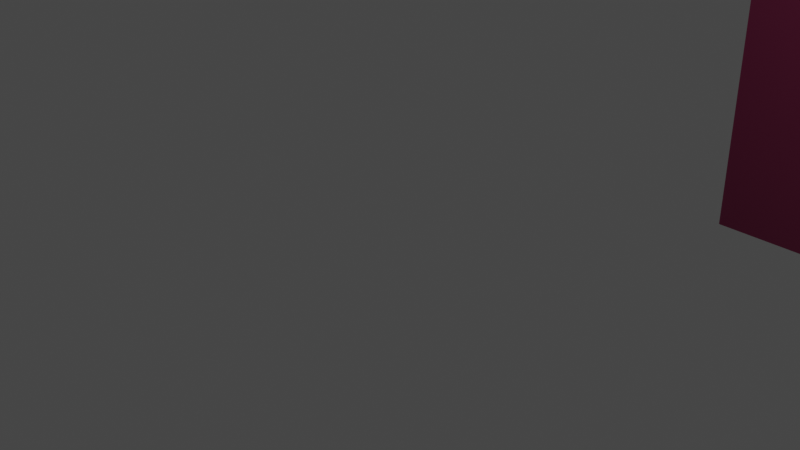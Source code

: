 # Source: Entrance.blend  (saved by Blender 3.5.10; exported with 4.5.12 LTS)
import bpy
from mathutils import Matrix  # noqa: F401  (used for matrix-valued properties, if any)

bpy.ops.wm.read_factory_settings(use_empty=True)
scene = bpy.context.scene
scene.name = 'Scene'

# ---- collections
col_collection = bpy.data.collections.new('Collection'); scene.collection.children.link(col_collection)

# ---- images (referenced by path relative to the original .blend; pixels are not part of the script)
import os
ASSET_DIR = os.environ.get("B2B_ASSET_DIR", "")  # directory of the original .blend (textures are referenced by path, not embedded)
HERE = os.path.dirname(os.path.abspath(__file__))  # packed textures are extracted next to this script under _unpacked/

def load_image(name, relpath, width, height, colorspace="sRGB"):
    """Load a texture the original file referenced (path relative to the .blend, or extracted next to this script)."""
    p = next((c for c in (os.path.join(HERE, relpath), os.path.join(ASSET_DIR, relpath)) if relpath and os.path.exists(c)), "")
    if p:
        img = bpy.data.images.load(p, check_existing=True)
        img.name = name
    else:  # same state as the original file: an image datablock whose file is absent (Cycles renders it pink)
        img = bpy.data.images.new(name, width, height)
        img.source = "FILE"
        img.filepath = "//" + (relpath or name)
    img.colorspace_settings.name = colorspace
    return img
img_light_brown_008_base_color_001 = load_image('light brown.008 Base Color.001', '', 2048, 2048, 'sRGB')

# ---- materials (node trees are filled in below, after node groups)
mat_light_brown_009 = bpy.data.materials.new('light brown.009')
mat_light_brown_009.use_transparent_shadow = False
mat_light_brown_009.diffuse_color = (0.3588, 0.1786, 0.1068, 1.0)
mat_light_brown_009.roughness = 0.5
mat_light_brown_005 = bpy.data.materials.new('light brown.005')
mat_light_brown_005.use_transparent_shadow = False
mat_light_brown_005.diffuse_color = (0.3588, 0.1786, 0.1068, 1.0)
mat_light_brown_005.roughness = 0.5
mat_light_brown_008 = bpy.data.materials.new('light brown.008')
mat_light_brown_008.use_transparent_shadow = False
mat_light_brown_008.diffuse_color = (0.3588, 0.1786, 0.1068, 1.0)
mat_light_brown_008.roughness = 0.5

# ---- material node trees
mat_light_brown_009.use_nodes = True; mat_light_brown_009.node_tree.nodes.clear()
_N = mat_light_brown_009.node_tree.nodes; _L = mat_light_brown_009.node_tree.links
n0 = _N.new('ShaderNodeBsdfPrincipled'); n0.name = 'Principled BSDF'; n0.location = (10, 300)
n0.distribution = 'GGX'
n0.subsurface_method = 'RANDOM_WALK_SKIN'
n0.inputs[3].default_value = 1.45
n0.inputs[27].default_value = (0.0, 0.0, 0.0, 1.0)
n0.inputs[28].default_value = 1.0
n1 = _N.new('ShaderNodeOutputMaterial'); n1.name = 'Material Output'; n1.location = (300, 300)
n2 = _N.new('ShaderNodeNormalMap'); n2.name = 'Normal Map'; n2.location = (-300, -300)
n2.label = 'Normal/Map'
n2.inputs[0].default_value = 0.0
n3 = _N.new('ShaderNodeRGB'); n3.name = 'RGB'; n3.location = (-280, 280)
n3.outputs[0].default_value = (0.1473, 0.01102, 0.05181, 1.0)
_L.new(n0.outputs[0], n1.inputs[0])
_L.new(n2.outputs[0], n0.inputs[5])
_L.new(n3.outputs[0], n0.inputs[0])
n1.is_active_output = True
mat_light_brown_005.use_nodes = True; mat_light_brown_005.node_tree.nodes.clear()
_N = mat_light_brown_005.node_tree.nodes; _L = mat_light_brown_005.node_tree.links
n0 = _N.new('ShaderNodeBsdfPrincipled'); n0.name = 'Principled BSDF'; n0.location = (10, 300)
n0.distribution = 'GGX'
n0.subsurface_method = 'RANDOM_WALK_SKIN'
n0.inputs[0].default_value = (0.1183, 0.1195, 0.04508, 1.0)
n0.inputs[3].default_value = 1.45
n0.inputs[27].default_value = (0.0, 0.0, 0.0, 1.0)
n0.inputs[28].default_value = 1.0
n1 = _N.new('ShaderNodeOutputMaterial'); n1.name = 'Material Output'; n1.location = (300, 300)
n2 = _N.new('ShaderNodeNormalMap'); n2.name = 'Normal Map'; n2.location = (-300, -300)
n2.label = 'Normal/Map'
n2.inputs[0].default_value = 0.0
_L.new(n0.outputs[0], n1.inputs[0])
_L.new(n2.outputs[0], n0.inputs[5])
n1.is_active_output = True
mat_light_brown_008.use_nodes = True; mat_light_brown_008.node_tree.nodes.clear()
_N = mat_light_brown_008.node_tree.nodes; _L = mat_light_brown_008.node_tree.links
n0 = _N.new('ShaderNodeBsdfPrincipled'); n0.name = 'Principled BSDF'; n0.location = (10, 300)
n0.distribution = 'GGX'
n0.subsurface_method = 'RANDOM_WALK_SKIN'
n0.inputs[3].default_value = 1.45
n0.inputs[27].default_value = (0.0, 0.0, 0.0, 1.0)
n0.inputs[28].default_value = 1.0
n1 = _N.new('ShaderNodeOutputMaterial'); n1.name = 'Material Output'; n1.location = (300, 300)
n2 = _N.new('ShaderNodeNormalMap'); n2.name = 'Normal Map'; n2.location = (-300, -300)
n2.label = 'Normal/Map'
n2.inputs[0].default_value = 0.0
n3 = _N.new('ShaderNodeTexImage'); n3.name = 'Image Texture.001'; n3.location = (0, 0)
n3.image = img_light_brown_008_base_color_001
n4 = _N.new('ShaderNodeRGB'); n4.name = 'RGB'; n4.location = (-280, 280)
n4.outputs[0].default_value = (0.1195, 0.09951, 0.0402, 1.0)
_L.new(n0.outputs[0], n1.inputs[0])
_L.new(n2.outputs[0], n0.inputs[5])
_L.new(n4.outputs[0], n0.inputs[0])
n1.is_active_output = True

# ---- world
world_world = bpy.data.worlds.new('World'); scene.world = world_world
world_world.use_nodes = True; world_world.node_tree.nodes.clear()
_N = world_world.node_tree.nodes; _L = world_world.node_tree.links
n0 = _N.new('ShaderNodeOutputWorld'); n0.name = 'World Output'; n0.location = (300, 300)
n1 = _N.new('ShaderNodeBackground'); n1.name = 'Background'; n1.location = (10, 300)
n1.inputs[0].default_value = (0.05088, 0.05088, 0.05088, 1.0)
_L.new(n1.outputs[0], n0.inputs[0])
n0.is_active_output = True
world_world.color = (0.05088, 0.05088, 0.05088)
world_world.use_sun_shadow = False
world_world.sun_shadow_jitter_overblur = 0.0

# ---- cameras
cam_camera = bpy.data.cameras.new('Camera')
cam_camera.clip_end = 100.0
cam_camera.ortho_scale = 7.314

# ---- lights
light_light = bpy.data.lights.new('Light', 'POINT')
light_light.transmission_factor = 0.0
light_light.energy = 1000.0
light_light.shadow_soft_size = 0.1
light_light.shadow_maximum_resolution = 0.006
light_light.use_absolute_resolution = True

# ---- meshes
me_cube = bpy.data.meshes.new('Cube')
me_cube.from_pydata([(1.0, -9.0, -0.4795), (1.0, -9.0, -2.48), (1.0, -11.0, -0.4795), (1.0, -11.0, -2.48), (-1.0, -9.0, -0.4795), (-1.0, -9.0, -2.48), (-1.0, -11.0, -0.4795), (-1.0, -11.0, -2.48), (-1.0, 9.0, -2.48), (-1.0, 9.0, -0.4795), (-1.0, 11.0, -2.48), (-1.0, 11.0, -0.4795), (1.0, 9.0, -2.48), (1.0, 9.0, -0.4795), (1.0, 11.0, -2.48), (1.0, 11.0, -0.4795), (1.0, -10.94, -0.4), (-1.0, -10.94, -0.4), (1.0, -9.06, -0.4172), (-1.0, -9.06, -0.4172), (-1.0, 9.06, -0.4172), (-1.0, 10.94, -0.4), (1.0, 10.94, -0.4), (1.0, 9.06, -0.4172), (-1.0, 10.5, -0.06644), (-1.0, 9.623, 0.2229), (-1.0, 8.375, 0.4662), (-1.0, 6.821, 0.6617), (-1.0, 5.034, 0.8084), (-1.0, 3.084, 0.9059), (-1.0, 1.038, 0.9546), (-1.0, -1.038, 0.9546), (-1.0, -3.084, 0.9059), (-1.0, -5.034, 0.8084), (-1.0, -6.821, 0.6617), (-1.0, -8.375, 0.4662), (-1.0, -9.623, 0.2229), (-1.0, -10.5, -0.06644), (-1.0, -8.679, -0.128), (-1.0, -7.941, 0.1165), (-1.0, -6.907, 0.318), (-1.0, -5.632, 0.4784), (-1.0, -4.165, 0.5986), (-1.0, -2.557, 0.679), (-1.0, -0.8622, 0.7193), (-1.0, 0.8622, 0.7193), (-1.0, 2.557, 0.679), (-1.0, 4.165, 0.5986), (-1.0, 5.632, 0.4784), (-1.0, 6.907, 0.318), (-1.0, 7.941, 0.1165), (-1.0, 8.679, -0.128), (1.0, -8.679, -0.128), (1.0, -7.941, 0.1165), (1.0, -6.907, 0.318), (1.0, -5.632, 0.4784), (1.0, -4.165, 0.5986), (1.0, -2.557, 0.679), (1.0, -0.8622, 0.7193), (1.0, 0.8622, 0.7193), (1.0, 2.557, 0.679), (1.0, 4.165, 0.5986), (1.0, 5.632, 0.4784), (1.0, 6.907, 0.318), (1.0, 7.941, 0.1165), (1.0, 8.679, -0.128), (1.0, -10.5, -0.06644), (1.0, -9.623, 0.2229), (1.0, -8.375, 0.4662), (1.0, -6.821, 0.6617), (1.0, -5.034, 0.8084), (1.0, -3.084, 0.9059), (1.0, -1.038, 0.9546), (1.0, 1.038, 0.9546), (1.0, 3.084, 0.9059), (1.0, 5.034, 0.8084), (1.0, 6.821, 0.6617), (1.0, 8.375, 0.4662), (1.0, 9.623, 0.2229), (1.0, 10.5, -0.06644)], [], [(11, 9, 20, 21), (3, 2, 6, 7), (7, 6, 4, 5), (5, 1, 3, 7), (1, 0, 2, 3), (5, 4, 0, 1), (8, 9, 11, 10), (10, 11, 15, 14), (14, 15, 13, 12), (12, 13, 9, 8), (10, 14, 12, 8), (2, 0, 18, 16), (20, 23, 65, 51), (21, 20, 51, 24), (9, 13, 23, 20), (0, 4, 19, 18), (15, 11, 21, 22), (6, 2, 16, 17), (13, 15, 22, 23), (4, 6, 17, 19), (23, 22, 79, 65), (22, 21, 24, 79), (24, 51, 50, 25), (25, 50, 49, 26), (26, 49, 48, 27), (27, 48, 47, 28), (28, 47, 46, 29), (29, 46, 45, 30), (30, 45, 44, 31), (31, 44, 43, 32), (32, 43, 42, 33), (33, 42, 41, 34), (34, 41, 40, 35), (35, 40, 39, 36), (36, 39, 38, 37), (37, 38, 19, 17), (51, 65, 64, 50), (50, 64, 63, 49), (49, 63, 62, 48), (48, 62, 61, 47), (47, 61, 60, 46), (46, 60, 59, 45), (45, 59, 58, 44), (44, 58, 57, 43), (43, 57, 56, 42), (42, 56, 55, 41), (41, 55, 54, 40), (40, 54, 53, 39), (39, 53, 52, 38), (38, 52, 18, 19), (65, 79, 78, 64), (64, 78, 77, 63), (63, 77, 76, 62), (62, 76, 75, 61), (61, 75, 74, 60), (60, 74, 73, 59), (59, 73, 72, 58), (58, 72, 71, 57), (57, 71, 70, 56), (56, 70, 69, 55), (55, 69, 68, 54), (54, 68, 67, 53), (53, 67, 66, 52), (52, 66, 16, 18), (79, 24, 25, 78), (78, 25, 26, 77), (77, 26, 27, 76), (76, 27, 28, 75), (75, 28, 29, 74), (74, 29, 30, 73), (73, 30, 31, 72), (72, 31, 32, 71), (71, 32, 33, 70), (70, 33, 34, 69), (69, 34, 35, 68), (68, 35, 36, 67), (67, 36, 37, 66), (66, 37, 17, 16)])
_uv = me_cube.uv_layers.new(name='UVMap')
_uv.uv.foreach_set('vector', [0.625, 0.25, 0.625, 0.0, 0.625, 0.0, 0.625, 0.25, 0.375, 0.75, 0.625, 0.75, 0.625, 1.0, 0.375, 1.0, 0.375, 0.0, 0.625, 0.0, 0.625, 0.25, 0.375, 0.25, 0.125, 0.5, 0.375, 0.5, 0.375, 0.75, 0.125, 0.75, 0.375, 0.5, 0.625, 0.5, 0.625, 0.75, 0.375, 0.75, 0.375, 0.25, 0.625, 0.25, 0.625, 0.5, 0.375, 0.5, 0.375, 0.0, 0.625, 0.0, 0.625, 0.25, 0.375, 0.25, 0.375, 0.25, 0.625, 0.25, 0.625, 0.5, 0.375, 0.5, 0.375, 0.5, 0.625, 0.5, 0.625, 0.75, 0.375, 0.75, 0.375, 0.75, 0.625, 0.75, 0.625, 1.0, 0.375, 1.0, 0.125, 0.5, 0.375, 0.5, 0.375, 0.75, 0.125, 0.75, 0.625, 0.75, 0.625, 0.5, 0.625, 0.5, 0.625, 0.75, 0.625, 1.0, 0.625, 0.75, 0.625, 0.7333, 0.625, 0.95, 0.625, 0.25, 0.625, 0.0, 0.625, 0.01667, 0.625, 0.2333, 0.625, 1.0, 0.625, 0.75, 0.625, 0.75, 0.625, 1.0, 0.625, 0.5, 0.625, 0.25, 0.625, 0.25, 0.625, 0.5, 0.625, 0.5, 0.625, 0.25, 0.625, 0.25, 0.625, 0.5, 0.625, 1.0, 0.625, 0.75, 0.625, 0.75, 0.625, 1.0, 0.625, 0.75, 0.625, 0.5, 0.625, 0.5, 0.625, 0.75, 0.625, 0.25, 0.625, 0.0, 0.625, 0.0, 0.625, 0.25, 0.625, 0.75, 0.625, 0.5, 0.625, 0.5167, 0.625, 0.7333, 0.625, 0.5, 0.625, 0.25, 0.625, 0.3, 0.625, 0.5167, 0.625, 0.2333, 0.625, 0.01667, 0.625, 0.03333, 0.625, 0.2167, 0.625, 0.2167, 0.625, 0.03333, 0.625, 0.05, 0.625, 0.2, 0.625, 0.2, 0.625, 0.05, 0.625, 0.06667, 0.625, 0.1833, 0.625, 0.1833, 0.625, 0.06667, 0.625, 0.08333, 0.625, 0.1667, 0.625, 0.1667, 0.625, 0.08333, 0.625, 0.1, 0.625, 0.15, 0.625, 0.15, 0.625, 0.1, 0.625, 0.1167, 0.625, 0.1333, 0.625, 0.1333, 0.625, 0.1167, 0.625, 0.1333, 0.625, 0.1167, 0.625, 0.1167, 0.625, 0.1333, 0.625, 0.15, 0.625, 0.1, 0.625, 0.1, 0.625, 0.15, 0.625, 0.1667, 0.625, 0.08333, 0.625, 0.08333, 0.625, 0.1667, 0.625, 0.1833, 0.625, 0.06667, 0.625, 0.06667, 0.625, 0.1833, 0.625, 0.2, 0.625, 0.05, 0.625, 0.05, 0.625, 0.2, 0.625, 0.2167, 0.625, 0.03333, 0.625, 0.03333, 0.625, 0.2167, 0.625, 0.2333, 0.625, 0.01667, 0.625, 0.01667, 0.625, 0.2333, 0.625, 0.25, 0.625, 0.0, 0.625, 0.95, 0.625, 0.7333, 0.625, 0.7167, 0.625, 0.9, 0.625, 0.9, 0.625, 0.7167, 0.625, 0.7, 0.625, 0.85, 0.625, 0.85, 0.625, 0.7, 0.625, 0.6833, 0.625, 0.8, 0.625, 0.8, 0.625, 0.6833, 0.625, 0.6667, 0.625, 0.75, 0.625, 0.75, 0.625, 0.6667, 0.625, 0.65, 0.625, 0.7, 0.625, 0.7, 0.625, 0.65, 0.625, 0.6333, 0.625, 0.65, 0.625, 0.65, 0.625, 0.6333, 0.625, 0.6167, 0.625, 0.6, 0.625, 0.6, 0.625, 0.6167, 0.625, 0.6, 0.625, 0.55, 0.625, 0.55, 0.625, 0.6, 0.625, 0.5833, 0.625, 0.5, 0.625, 0.5, 0.625, 0.5833, 0.625, 0.5667, 0.625, 0.45, 0.625, 0.45, 0.625, 0.5667, 0.625, 0.55, 0.625, 0.4, 0.625, 0.4, 0.625, 0.55, 0.625, 0.5333, 0.625, 0.35, 0.625, 0.35, 0.625, 0.5333, 0.625, 0.5167, 0.625, 0.3, 0.625, 0.3, 0.625, 0.5167, 0.625, 0.5, 0.625, 0.25, 0.625, 0.7333, 0.625, 0.5167, 0.625, 0.5333, 0.625, 0.7167, 0.625, 0.7167, 0.625, 0.5333, 0.625, 0.55, 0.625, 0.7, 0.625, 0.7, 0.625, 0.55, 0.625, 0.5667, 0.625, 0.6833, 0.625, 0.6833, 0.625, 0.5667, 0.625, 0.5833, 0.625, 0.6667, 0.625, 0.6667, 0.625, 0.5833, 0.625, 0.6, 0.625, 0.65, 0.625, 0.65, 0.625, 0.6, 0.625, 0.6167, 0.625, 0.6333, 0.625, 0.6333, 0.625, 0.6167, 0.625, 0.6333, 0.625, 0.6167, 0.625, 0.6167, 0.625, 0.6333, 0.625, 0.65, 0.625, 0.6, 0.625, 0.6, 0.625, 0.65, 0.625, 0.6667, 0.625, 0.5833, 0.625, 0.5833, 0.625, 0.6667, 0.625, 0.6833, 0.625, 0.5667, 0.625, 0.5667, 0.625, 0.6833, 0.625, 0.7, 0.625, 0.55, 0.625, 0.55, 0.625, 0.7, 0.625, 0.7167, 0.625, 0.5333, 0.625, 0.5333, 0.625, 0.7167, 0.625, 0.7333, 0.625, 0.5167, 0.625, 0.5167, 0.625, 0.7333, 0.625, 0.75, 0.625, 0.5, 0.625, 0.5167, 0.625, 0.3, 0.625, 0.35, 0.625, 0.5333, 0.625, 0.5333, 0.625, 0.35, 0.625, 0.4, 0.625, 0.55, 0.625, 0.55, 0.625, 0.4, 0.625, 0.45, 0.625, 0.5667, 0.625, 0.5667, 0.625, 0.45, 0.625, 0.5, 0.625, 0.5833, 0.625, 0.5833, 0.625, 0.5, 0.625, 0.55, 0.625, 0.6, 0.625, 0.6, 0.625, 0.55, 0.625, 0.6, 0.625, 0.6167, 0.625, 0.6167, 0.625, 0.6, 0.625, 0.65, 0.625, 0.6333, 0.625, 0.6333, 0.625, 0.65, 0.625, 0.7, 0.625, 0.65, 0.625, 0.65, 0.625, 0.7, 0.625, 0.75, 0.625, 0.6667, 0.625, 0.6667, 0.625, 0.75, 0.625, 0.8, 0.625, 0.6833, 0.625, 0.6833, 0.625, 0.8, 0.625, 0.85, 0.625, 0.7, 0.625, 0.7, 0.625, 0.85, 0.625, 0.9, 0.625, 0.7167, 0.625, 0.7167, 0.625, 0.9, 0.625, 0.95, 0.625, 0.7333, 0.625, 0.7333, 0.625, 0.95, 0.625, 1.0, 0.625, 0.75])
me_cube.materials.append(mat_light_brown_009)
me_cube.use_mirror_vertex_groups = False
me_cube.update()
me_cube_001 = bpy.data.meshes.new('Cube.001')
me_cube_001.from_pydata([(-1.0, -2.0, 9.048), (-1.0, -2.0, 11.05), (-1.0, -2.98e-08, 9.048), (-1.0, -2.98e-08, 11.05), (1.0, -2.0, 9.048), (1.0, -2.0, 11.05), (1.0, -2.98e-08, 9.048), (1.0, -2.98e-08, 11.05), (-1.0, 40.0, 9.048), (-1.0, 40.0, 11.05), (-1.0, 42.0, 9.048), (-1.0, 42.0, 11.05), (1.0, 40.0, 9.048), (1.0, 40.0, 11.05), (1.0, 42.0, 9.048), (1.0, 42.0, 11.05)], [], [(0, 1, 3, 2), (2, 3, 7, 6), (6, 7, 5, 4), (4, 5, 1, 0), (2, 6, 4, 0), (7, 3, 1, 5), (8, 9, 11, 10), (10, 11, 15, 14), (14, 15, 13, 12), (12, 13, 9, 8), (10, 14, 12, 8), (15, 11, 9, 13)])
_uv = me_cube_001.uv_layers.new(name='UVMap')
_uv.uv.foreach_set('vector', [0.375, 0.0, 0.625, 0.0, 0.625, 0.25, 0.375, 0.25, 0.375, 0.25, 0.625, 0.25, 0.625, 0.5, 0.375, 0.5, 0.375, 0.5, 0.625, 0.5, 0.625, 0.75, 0.375, 0.75, 0.375, 0.75, 0.625, 0.75, 0.625, 1.0, 0.375, 1.0, 0.125, 0.5, 0.375, 0.5, 0.375, 0.75, 0.125, 0.75, 0.625, 0.5, 0.875, 0.5, 0.875, 0.75, 0.625, 0.75, 0.375, 0.0, 0.625, 0.0, 0.625, 0.25, 0.375, 0.25, 0.375, 0.25, 0.625, 0.25, 0.625, 0.5, 0.375, 0.5, 0.375, 0.5, 0.625, 0.5, 0.625, 0.75, 0.375, 0.75, 0.375, 0.75, 0.625, 0.75, 0.625, 1.0, 0.375, 1.0, 0.125, 0.5, 0.375, 0.5, 0.375, 0.75, 0.125, 0.75, 0.625, 0.5, 0.875, 0.5, 0.875, 0.75, 0.625, 0.75])
me_cube_001.materials.append(mat_light_brown_005)
me_cube_001.update()
me_cube_002 = bpy.data.meshes.new('Cube.002')
me_cube_002.from_pydata([(-1.0, -1.0, -1.0), (-1.0, -1.0, 1.0), (-1.0, 1.0, -1.0), (-1.0, 1.0, 1.0), (1.0, -1.0, -1.0), (1.0, -1.0, 1.0), (1.0, 1.0, -1.0), (1.0, 1.0, 1.0)], [], [(0, 1, 3, 2), (2, 3, 7, 6), (6, 7, 5, 4), (4, 5, 1, 0), (2, 6, 4, 0), (7, 3, 1, 5)])
_uv = me_cube_002.uv_layers.new(name='UVMap')
_uv.uv.foreach_set('vector', [0.375, 0.0, 0.625, 0.0, 0.625, 0.25, 0.375, 0.25, 0.375, 0.25, 0.625, 0.25, 0.625, 0.5, 0.375, 0.5, 0.375, 0.5, 0.625, 0.5, 0.625, 0.75, 0.375, 0.75, 0.375, 0.75, 0.625, 0.75, 0.625, 1.0, 0.375, 1.0, 0.125, 0.5, 0.375, 0.5, 0.375, 0.75, 0.125, 0.75, 0.625, 0.5, 0.875, 0.5, 0.875, 0.75, 0.625, 0.75])
me_cube_002.materials.append(mat_light_brown_008)
me_cube_002.update()

# ---- objects
ob_cube = bpy.data.objects.new('Cube', me_cube)
ob_light = bpy.data.objects.new('Light', light_light)
ob_camera = bpy.data.objects.new('Camera', cam_camera)
ob_cube_001 = bpy.data.objects.new('Cube.001', me_cube_001)
ob_cube_002 = bpy.data.objects.new('Cube.002', me_cube_002)

# ---- transforms, parenting, visibility, modifiers, constraints
ob_cube.location = (0.0, 0.0, 7.832)
ob_cube.scale = (1.0, 0.9117, 4.455)
ob_cube.lock_rotations_4d = False
ob_cube.empty_display_type = 'ARROWS'
ob_cube.lineart.crease_threshold = 0.0
ob_light.location = (4.076, 1.005, 5.904)
ob_light.rotation_euler = (0.6503, 0.05522, 1.866)
ob_light.lock_rotations_4d = False
ob_light.empty_display_type = 'ARROWS'
ob_light.color = (0.0, 0.0, 0.0, 0.0)
ob_light.lineart.crease_threshold = 0.0
ob_camera.location = (7.359, -6.926, 4.958)
ob_camera.rotation_euler = (1.109, 0.0, 0.8149)
ob_camera.lock_rotations_4d = False
ob_camera.empty_display_type = 'ARROWS'
ob_camera.color = (0.0, 0.0, 0.0, 0.0)
ob_camera.display_type = 'WIRE'
ob_camera.lineart.crease_threshold = 0.0
ob_cube_001.location = (0.0, -2.0, 0.0)
ob_cube_001.scale = (0.1, 0.1, 1.0)
ob_cube_002.location = (0.0, 0.0, 8.234)
ob_cube_002.scale = (0.2, 3.0, 1.0)

# ---- collection membership
col_collection.objects.link(ob_cube)
col_collection.objects.link(ob_light)
col_collection.objects.link(ob_camera)
col_collection.objects.link(ob_cube_001)
col_collection.objects.link(ob_cube_002)

# ---- scene / render settings (as saved in the file)
scene.camera = ob_camera
scene.frame_start = 1; scene.frame_end = 250; scene.frame_set(1)
scene.render.engine = 'BLENDER_EEVEE_NEXT'
scene.cycles.sampling_pattern = 'TABULATED_SOBOL'
scene.view_settings.view_transform = 'Filmic'
bpy.context.view_layer.update()
